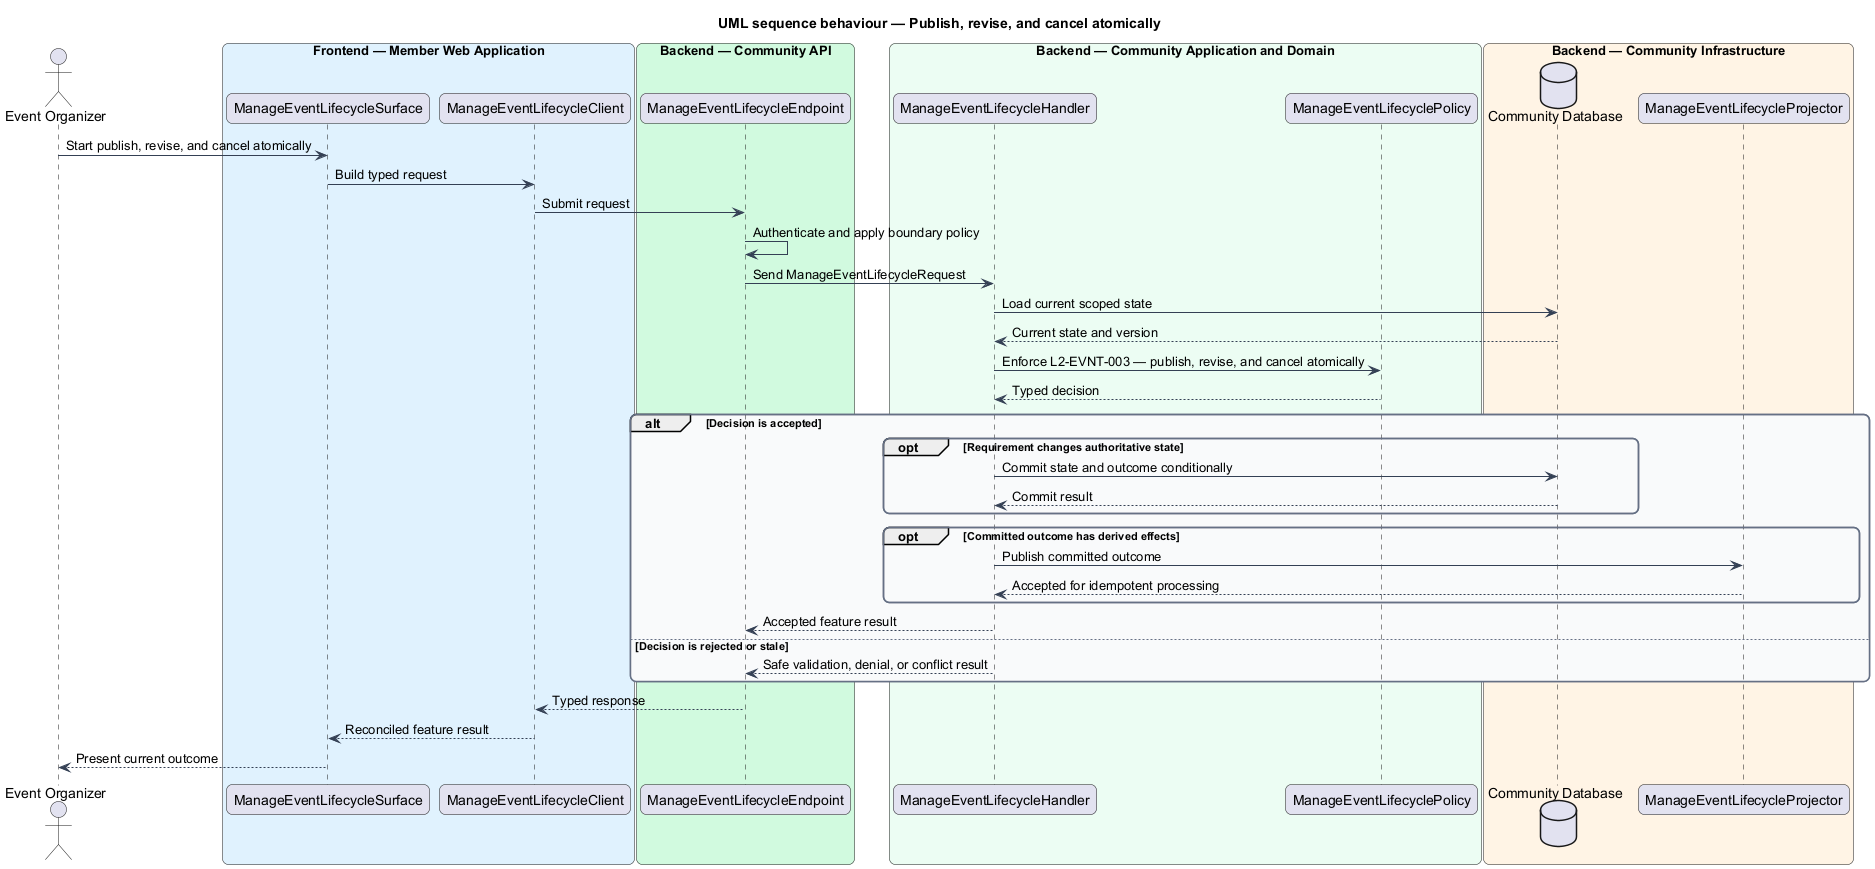

The diagram above was rendered by PlantUML. Its source (embedded in the PNG):
@startuml
title UML sequence behaviour — Publish, revise, and cancel atomically
skinparam backgroundColor #FFFFFF
skinparam shadowing false
skinparam roundcorner 12
skinparam defaultFontName Arial
skinparam ArrowColor #344054
skinparam rectangle {
  BorderColor #344054
  FontColor #101828
}
skinparam package {
  BorderColor #667085
  FontColor #101828
  BackgroundColor #F9FAFB
}
actor "Event Organizer" as actor
box "Frontend — Member Web Application" #E0F2FE
  participant "ManageEventLifecycleSurface" as surface
  participant "ManageEventLifecycleClient" as client
end box
box "Backend — Community API" #D1FADF
  participant "ManageEventLifecycleEndpoint" as endpoint
end box
box "Backend — Community Application and Domain" #ECFDF3
  participant "ManageEventLifecycleHandler" as handler
  participant "ManageEventLifecyclePolicy" as policy
end box
box "Backend — Community Infrastructure" #FFF4E5
  database "Community Database" as store
  participant "ManageEventLifecycleProjector" as projector
end box

actor -> surface : Start publish, revise, and cancel atomically
surface -> client : Build typed request
client -> endpoint : Submit request
endpoint -> endpoint : Authenticate and apply boundary policy
endpoint -> handler : Send ManageEventLifecycleRequest
handler -> store : Load current scoped state
store --> handler : Current state and version
handler -> policy : Enforce L2-EVNT-003 — publish, revise, and cancel atomically
policy --> handler : Typed decision
alt Decision is accepted
  opt Requirement changes authoritative state
    handler -> store : Commit state and outcome conditionally
    store --> handler : Commit result
  end
  opt Committed outcome has derived effects
    handler -> projector : Publish committed outcome
    projector --> handler : Accepted for idempotent processing
  end
  handler --> endpoint : Accepted feature result
else Decision is rejected or stale
  handler --> endpoint : Safe validation, denial, or conflict result
end
endpoint --> client : Typed response
client --> surface : Reconciled feature result
surface --> actor : Present current outcome
@enduml